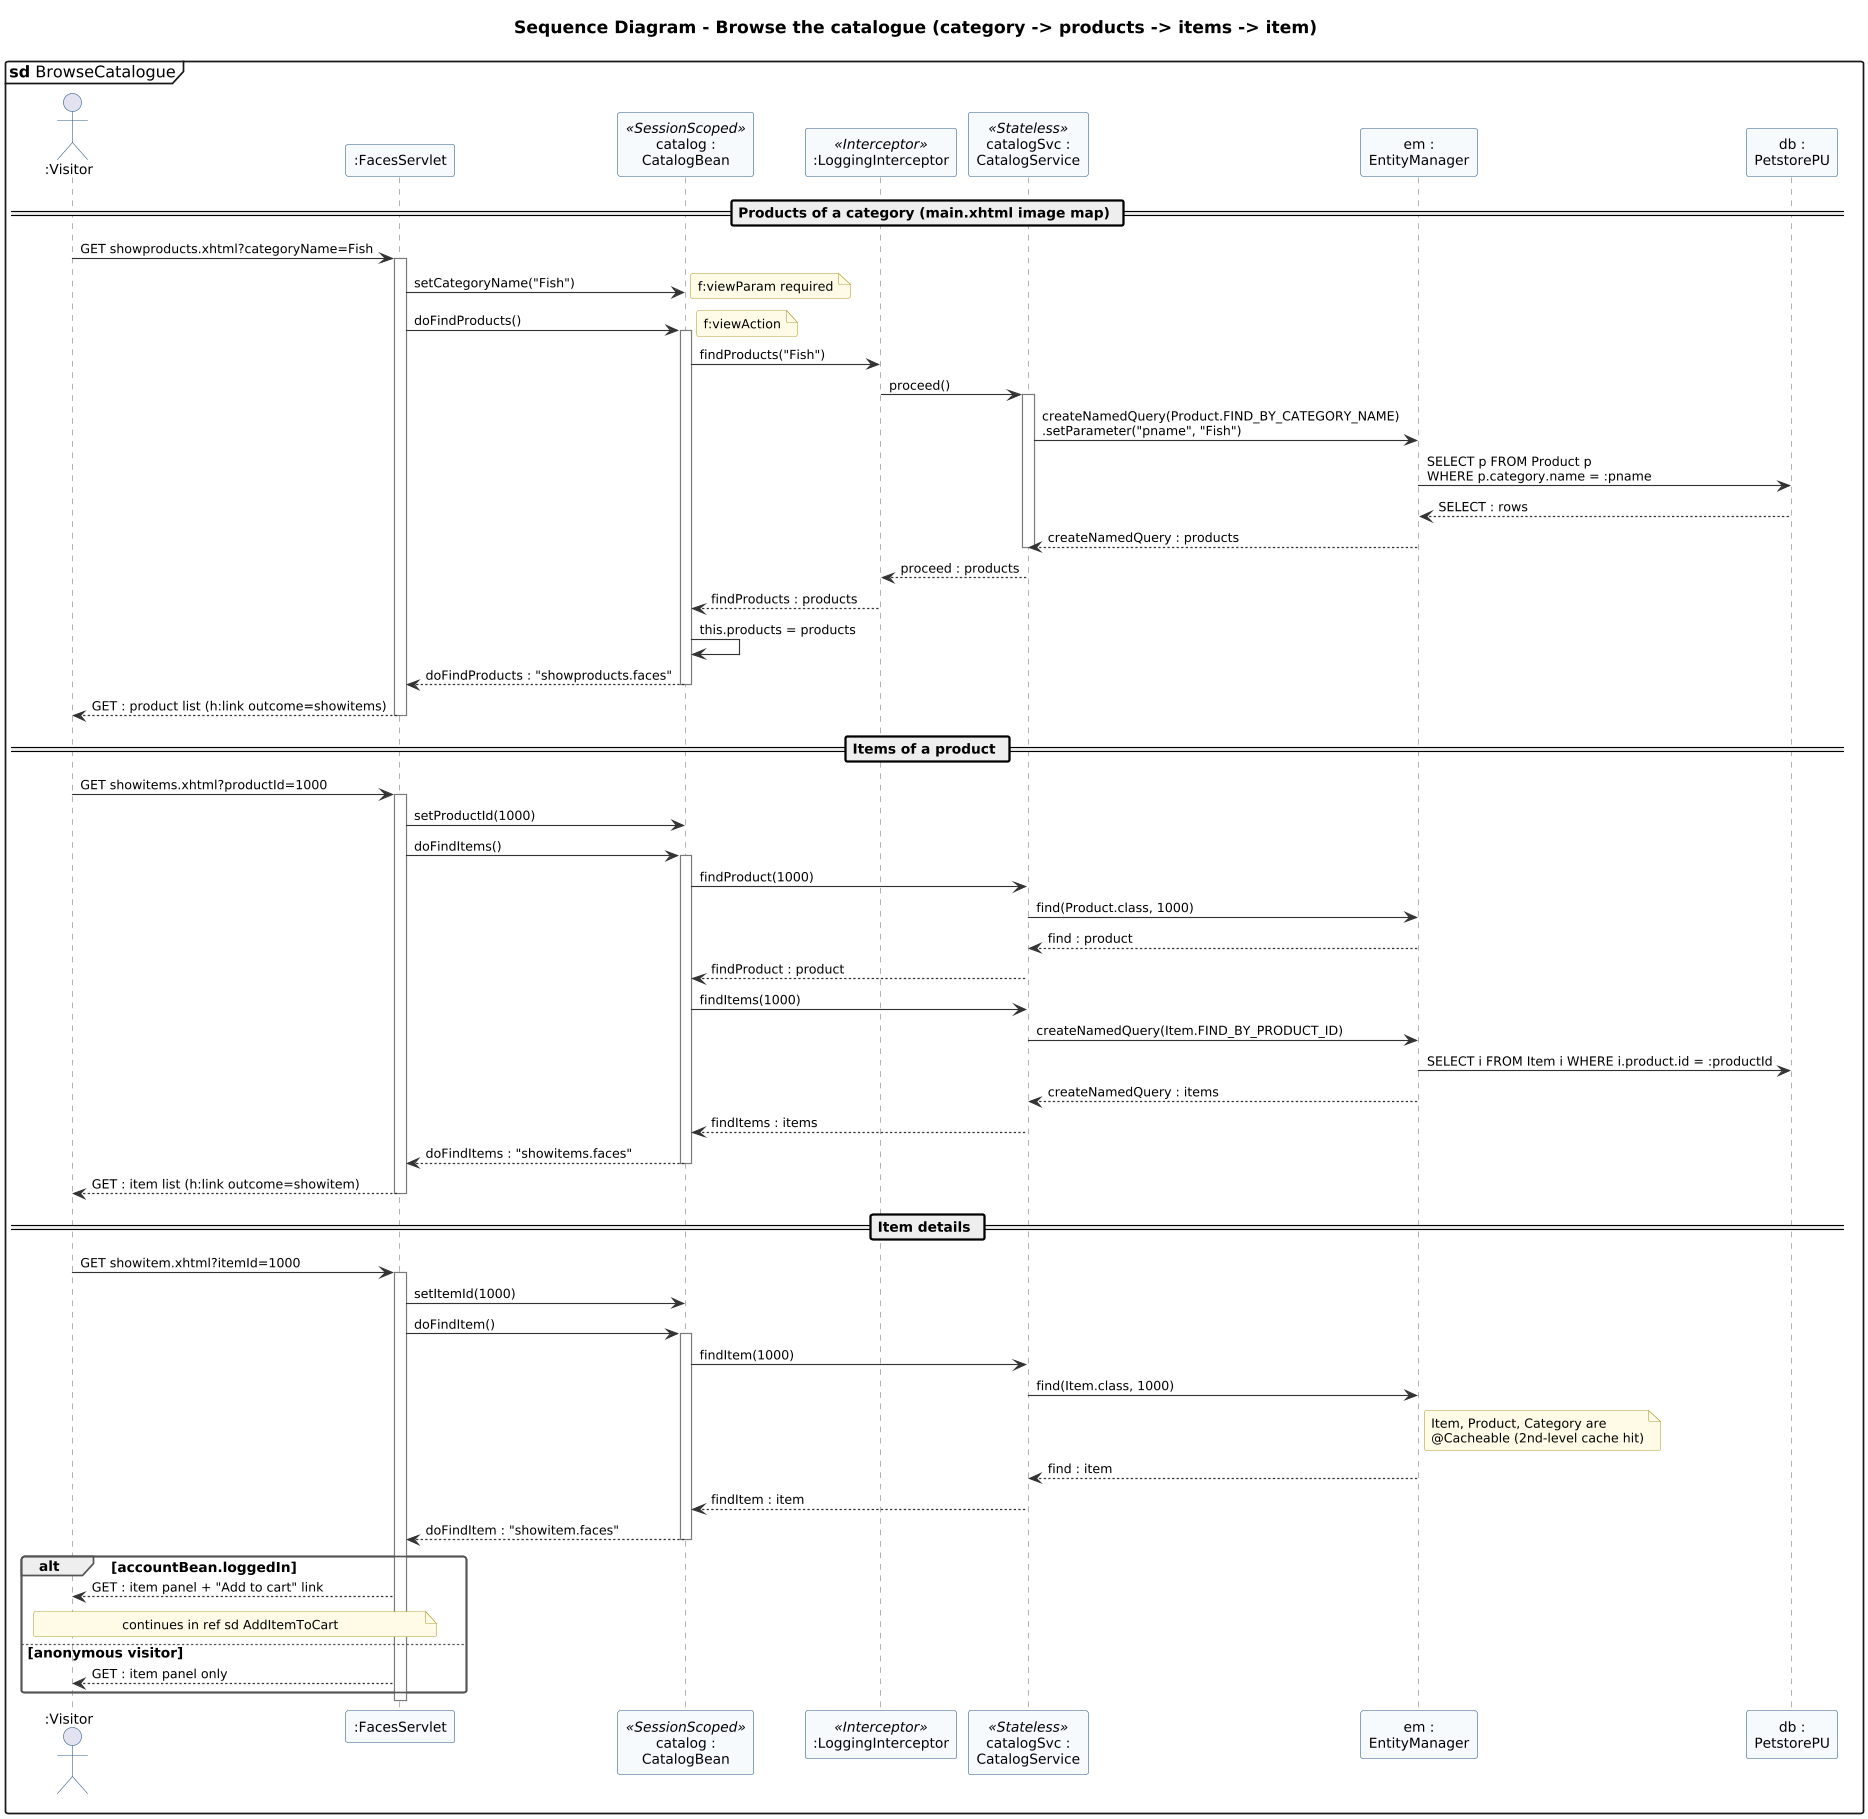

The diagram above was rendered by PlantUML. Its source (embedded in the PNG):
@startuml 13e-sequence-browse-catalogue
' @kind: Sequence
' @summary: Browse category > product > item through bookmarkable GET views (f:viewParam + f:viewAction) and CatalogService named queries.
!include ../_style.iuml
mainframe **sd** BrowseCatalogue
title Sequence Diagram - Browse the catalogue (category -> products -> items -> item)

actor ":Visitor" as user
participant ":FacesServlet" as fs
participant "catalog :\nCatalogBean" as cb <<SessionScoped>>
participant ":LoggingInterceptor" as li <<Interceptor>>
participant "catalogSvc :\nCatalogService" as cs <<Stateless>>
participant "em :\nEntityManager" as em
participant "db :\nPetstorePU" as db

== Products of a category (main.xhtml image map) ==
user -> fs : GET showproducts.xhtml?categoryName=Fish
activate fs
fs -> cb : setCategoryName("Fish")
note right: f:viewParam required
fs -> cb : doFindProducts()
note right: f:viewAction
activate cb
cb -> li : findProducts("Fish")
li -> cs : proceed()
activate cs
cs -> em : createNamedQuery(Product.FIND_BY_CATEGORY_NAME)\n.setParameter("pname", "Fish")
em -> db : SELECT p FROM Product p\nWHERE p.category.name = :pname
db --> em : SELECT : rows
em --> cs : createNamedQuery : products
deactivate cs
cs --> li : proceed : products
li --> cb : findProducts : products
cb -> cb : this.products = products
cb --> fs : doFindProducts : "showproducts.faces"
deactivate cb
fs --> user : GET : product list (h:link outcome=showitems)
deactivate fs

== Items of a product ==
user -> fs : GET showitems.xhtml?productId=1000
activate fs
fs -> cb : setProductId(1000)
fs -> cb : doFindItems()
activate cb
cb -> cs : findProduct(1000)
cs -> em : find(Product.class, 1000)
em --> cs : find : product
cs --> cb : findProduct : product
cb -> cs : findItems(1000)
cs -> em : createNamedQuery(Item.FIND_BY_PRODUCT_ID)
em -> db : SELECT i FROM Item i WHERE i.product.id = :productId
em --> cs : createNamedQuery : items
cs --> cb : findItems : items
cb --> fs : doFindItems : "showitems.faces"
deactivate cb
fs --> user : GET : item list (h:link outcome=showitem)
deactivate fs

== Item details ==
user -> fs : GET showitem.xhtml?itemId=1000
activate fs
fs -> cb : setItemId(1000)
fs -> cb : doFindItem()
activate cb
cb -> cs : findItem(1000)
cs -> em : find(Item.class, 1000)
note right of em : Item, Product, Category are\n@Cacheable (2nd-level cache hit)
em --> cs : find : item
cs --> cb : findItem : item
cb --> fs : doFindItem : "showitem.faces"
deactivate cb
alt accountBean.loggedIn
  fs --> user : GET : item panel + "Add to cart" link
  note over user, fs : continues in ref sd AddItemToCart
else anonymous visitor
  fs --> user : GET : item panel only
end
deactivate fs
@enduml